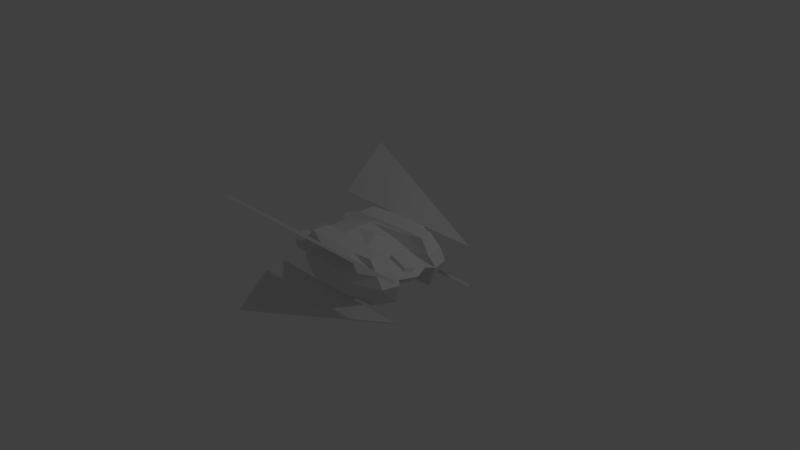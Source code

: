 # Source: khanda_heavy.blend  (saved by Blender 2.79.0; exported with 4.5.12 LTS)
import bpy
from mathutils import Matrix  # noqa: F401  (used for matrix-valued properties, if any)

bpy.ops.wm.read_factory_settings(use_empty=True)
scene = bpy.context.scene
scene.name = 'Scene'

# ---- collections
col_collection_1 = bpy.data.collections.new('Collection 1'); scene.collection.children.link(col_collection_1)

# ---- materials (node trees are filled in below, after node groups)
mat_material = bpy.data.materials.new('Material')
mat_material.alpha_threshold = 0.0
mat_material.use_transparent_shadow = False
mat_material.roughness = 0.5
mat_material.line_color = (0.0, 0.0, 0.0, 1.0)

# ---- material node trees

# ---- world
world_world = bpy.data.worlds.new('World'); scene.world = world_world
world_world.color = (0.05088, 0.05088, 0.05088)
world_world.use_sun_shadow = False
world_world.sun_shadow_jitter_overblur = 0.0
world_world.cycles.sampling_method = 'MANUAL'

# ---- cameras
cam_camera = bpy.data.cameras.new('Camera')
cam_camera.clip_end = 100.0
cam_camera.lens = 35.0
cam_camera.sensor_width = 32.0
cam_camera.sensor_height = 18.0
cam_camera.ortho_scale = 7.314
cam_camera.dof.focus_distance = 0.0
cam_camera.dof.aperture_fstop = 128.0

# ---- lights
light_lamp = bpy.data.lights.new('Lamp', 'POINT')
light_lamp.transmission_factor = 0.0
light_lamp.cutoff_distance = 30.0
light_lamp.energy = 100.0
light_lamp.shadow_buffer_clip_start = 1.001
light_lamp.shadow_soft_size = 0.1
light_lamp.shadow_maximum_resolution = 0.006
light_lamp.use_absolute_resolution = True

# ---- meshes
me_cube = bpy.data.meshes.new('Cube')
me_cube.from_pydata([(0.2864, -0.7431, -0.1534), (-0.2864, -0.7431, -0.1534), (-0.7247, -0.5371, -0.1534), (0.6688, -0.5371, -0.1534), (-0.7247, -0.2363, -0.2864), (-0.2864, -0.2644, -0.2864), (0.7149, -0.2889, -0.2864), (0.2864, -0.2904, -0.2864), (-0.7247, -0.166, -0.1975), (-0.2864, -0.2138, -0.1975), (0.2864, -0.2425, -0.1975), (0.4156, -0.2485, -0.1975), (-0.2864, -0.6214, -0.2864), (0.2864, -0.6191, -0.2864), (0.5555, -0.3167, -0.3224), (0.5195, -0.5101, -0.3224), (-0.5667, -0.5101, -0.3224), (-0.5667, -0.2756, -0.3224), (-0.225, -0.5457, -0.3224), (-0.225, -0.2976, -0.3224), (0.2214, -0.3178, -0.3224), (0.2214, -0.5439, -0.3224), (-0.2864, -0.6451, -0.2606), (0.2864, -0.6446, -0.259), (1.083, -0.6182, -0.2856), (1.083, -0.6437, -0.2582), (-1.25, -0.6459, -0.2613), (-1.25, -0.6223, -0.2872), (-1.248, -1.309, -0.8216), (-1.248, -1.285, -0.8474), (0.2864, 0.0, -0.1632), (-0.2864, 0.0, -0.1466), (0.6329, 0.0, -0.1538), (-0.7247, 0.5371, -0.1534), (-0.7247, 0.0, -0.1975), (-0.7247, 0.2363, -0.2864), (0.2864, -0.7431, 0.1534), (-0.2864, -0.7431, 0.1534), (0.2864, -0.7431, 0.0), (-0.2864, -0.7431, 0.0), (-0.7247, -0.5371, 0.1534), (-0.7247, -0.5371, 0.0), (0.6688, -0.5371, 0.1534), (0.7593, -0.5371, 0.0), (-0.7247, -0.2363, 0.2864), (-0.2864, -0.2644, 0.2864), (-0.7247, -0.2458, 0.0), (0.7045, -0.2889, 0.1426), (0.2864, -0.2904, 0.2864), (0.8146, -0.3071, 0.0), (-0.7247, -0.166, 0.1975), (-0.7247, -0.1886, 0.0), (-0.2864, -0.2138, 0.2856), (0.145, -0.2425, 0.1975), (0.4416, -0.2485, 0.09479), (0.7116, -0.2286, 0.0), (-0.2864, -0.6214, 0.2864), (0.2864, -0.6191, 0.2864), (0.5555, -0.3167, 0.3224), (0.5195, -0.5101, 0.3224), (-0.5667, -0.5101, 0.3224), (-0.5667, -0.2756, 0.3224), (-0.225, -0.5457, 0.3224), (-0.225, -0.2976, 0.3224), (0.2214, -0.3178, 0.3224), (0.2214, -0.5439, 0.3224), (-0.2864, -0.6451, 0.2606), (0.2864, -0.6446, 0.259), (1.083, -0.6182, 0.2856), (1.083, -0.6437, 0.2582), (-1.25, -0.6459, 0.2613), (-1.25, -0.6223, 0.2872), (-1.248, -1.309, 0.8216), (-1.248, -1.285, 0.8474), (0.04096, 0.0, 0.2878), (-0.2864, 0.0, 0.2926), (0.6062, 0.0, 0.08604), (-0.7247, 0.5371, 0.1534), (-0.7247, 0.0, 0.1975), (-0.7247, 0.5371, 0.0), (-0.7247, 0.0, 0.0), (0.8146, 0.0, 0.0), (-0.7247, 0.2363, 0.2864), (-0.7247, 0.2458, 0.0), (-0.7247, -0.5371, -0.1534), (-0.7247, -0.5371, 0.0), (-0.7247, -0.2363, -0.2864), (-0.7247, -0.2458, 0.0), (-0.7247, 0.5371, -0.1534), (-0.7247, 0.5371, 0.0), (-0.7247, 0.2363, -0.2864), (-0.7247, 0.2458, 0.0), (-0.7247, -0.5371, 0.1534), (-0.7247, -0.2363, 0.2864), (-0.7247, 0.5371, 0.1534), (-0.7247, 0.2363, 0.2864), (-0.7247, -0.5371, -0.1534), (-0.7247, -0.5371, 0.0), (-0.7247, -0.2363, -0.2864), (-0.7247, -0.2458, 0.0), (-0.7247, 0.5371, -0.1534), (-0.7247, 0.5371, 0.0), (-0.7247, 0.2363, -0.2864), (-0.7247, 0.2458, 0.0), (-0.7247, -0.5371, 0.1534), (-0.7247, -0.2363, 0.2864), (-0.7247, 0.5371, 0.1534), (-0.7247, 0.2363, 0.2864), (0.3984, 0.0, 0.1495), (0.3919, -0.08794, 0.1265), (0.5445, -0.09307, 0.08074), (0.725, 0.0, 0.03701), (0.6833, -0.09418, 0.03669), (0.433, 0.0, 0.1838), (0.5871, 0.0, 0.1388), (0.7194, 0.0, 0.08021), (0.418, -0.07632, 0.1793), (0.5706, -0.08145, 0.1335), (0.6661, -0.08256, 0.08946), (0.6713, 0.0, 0.1095), (0.6241, -0.08207, 0.1089), (-0.9731, -0.2767, -0.04116), (-0.9731, -0.268, 0.002814), (-0.9731, -0.253, 0.002814), (-0.7134, -0.253, 0.002814), (-0.9731, -0.2629, -0.04689), (-0.7134, -0.2629, -0.04689), (-0.9731, -0.2911, -0.08902), (-0.7134, -0.2911, -0.08902), (-0.9731, -0.3332, -0.1172), (-0.7134, -0.3332, -0.1172), (-0.9731, -0.3829, -0.1271), (-0.7134, -0.3829, -0.1271), (-0.9731, -0.4326, -0.1172), (-0.7134, -0.4326, -0.1172), (-0.9731, -0.4747, -0.08902), (-0.7134, -0.4747, -0.08902), (-0.9731, -0.5029, -0.04689), (-0.7134, -0.5029, -0.04689), (-0.9731, -0.5128, 0.002814), (-0.7134, -0.5128, 0.002814), (-0.9731, -0.5029, 0.05251), (-0.7134, -0.5029, 0.05251), (-0.9731, -0.4747, 0.09465), (-0.7134, -0.4747, 0.09465), (-0.9731, -0.4326, 0.1228), (-0.7134, -0.4326, 0.1228), (-0.9731, -0.3829, 0.1327), (-0.7134, -0.3829, 0.1327), (-0.9731, -0.3332, 0.1228), (-0.7134, -0.3332, 0.1228), (-0.9731, -0.2911, 0.09465), (-0.7134, -0.2911, 0.09465), (-0.9731, -0.2629, 0.05251), (-0.7134, -0.2629, 0.05251), (-0.9731, -0.3016, -0.07844), (-0.9731, -0.3389, -0.1033), (-0.9731, -0.3829, -0.1121), (-0.9731, -0.4269, -0.1033), (-0.9731, -0.4641, -0.07844), (-0.9731, -0.4891, -0.04116), (-0.9731, -0.4978, 0.002814), (-0.9731, -0.4891, 0.04679), (-0.9731, -0.4641, 0.08407), (-0.9731, -0.4269, 0.109), (-0.9731, -0.3829, 0.1177), (-0.9731, -0.3389, 0.109), (-0.9731, -0.3016, 0.08407), (-0.9731, -0.2767, 0.04679), (-0.92, -0.2897, 0.04143), (-0.92, -0.282, 0.002814), (-0.92, -0.3115, 0.07417), (-0.92, -0.3443, 0.09604), (-0.92, -0.3829, 0.1037), (-0.92, -0.4215, 0.09604), (-0.92, -0.4542, 0.07417), (-0.92, -0.4761, 0.04143), (-0.92, -0.4838, 0.002814), (-0.92, -0.4761, -0.0358), (-0.92, -0.4542, -0.06854), (-0.92, -0.4215, -0.09041), (-0.92, -0.3829, -0.09809), (-0.92, -0.3443, -0.09041), (-0.92, -0.3115, -0.06854), (-0.92, -0.2897, -0.0358), (-0.8663, -0.314, 0.03134), (-0.8663, -0.3083, 0.002814), (-0.8663, -0.3302, 0.05553), (-0.8663, -0.3544, 0.07169), (-0.8663, -0.3829, 0.07736), (-0.8663, -0.4114, 0.07169), (-0.8663, -0.4356, 0.05553), (-0.8663, -0.4518, 0.03134), (-0.8663, -0.4574, 0.002814), (-0.8663, -0.4518, -0.02572), (-0.8663, -0.4356, -0.0499), (-0.8663, -0.4114, -0.06606), (-0.8663, -0.3829, -0.07174), (-0.8663, -0.3544, -0.06606), (-0.8663, -0.3302, -0.0499), (-0.8663, -0.314, -0.02572), (-0.8188, -0.3467, 0.01782), (-0.8188, -0.3437, 0.002814), (-0.8188, -0.3552, 0.03055), (-0.8188, -0.3679, 0.03905), (-0.8188, -0.3829, 0.04204), (-0.8188, -0.3979, 0.03905), (-0.8188, -0.4106, 0.03055), (-0.8188, -0.4191, 0.01782), (-0.8188, -0.4221, 0.002814), (-0.8188, -0.4191, -0.0122), (-0.8188, -0.4106, -0.02492), (-0.8188, -0.3979, -0.03343), (-0.8188, -0.3829, -0.03641), (-0.8188, -0.3679, -0.03343), (-0.8188, -0.3552, -0.02492), (-0.8188, -0.3467, -0.0122)], [(77, 94), (95, 82), (79, 89), (83, 91), (90, 35), (33, 88), (91, 103), (102, 90), (88, 100), (101, 89), (106, 94), (107, 95)], [(38, 0, 3, 43), (0, 38, 39, 1), (1, 39, 41, 2), (0, 23, 13, 3), (12, 2, 16, 18), (4, 46, 51, 8), (4, 5, 19, 17), (6, 7, 10, 11), (6, 49, 43, 3), (8, 9, 5, 4), (9, 10, 7, 5), (11, 55, 49, 6), (2, 12, 22, 1), (5, 7, 20, 19), (17, 19, 18, 16), (19, 20, 21, 18), (15, 21, 20, 14), (7, 6, 14, 20), (6, 3, 15, 14), (3, 13, 21, 15), (13, 12, 18, 21), (2, 4, 17, 16), (22, 23, 0, 1), (26, 28, 25), (24, 25, 28, 29), (13, 23, 25, 24), (26, 27, 29, 28), (29, 27, 24), (22, 12, 27, 26), (44, 46, 87, 93), (38, 43, 42, 36), (36, 37, 39, 38), (37, 40, 41, 39), (36, 42, 57, 67), (56, 62, 60, 40), (44, 50, 51, 46), (44, 61, 63, 45), (47, 54, 53, 48), (47, 42, 43, 49), (50, 44, 45, 52), (52, 45, 48, 53), (54, 47, 49, 55), (40, 37, 66, 56), (45, 63, 64, 48), (61, 60, 62, 63), (63, 62, 65, 64), (59, 58, 64, 65), (48, 64, 58, 47), (47, 58, 59, 42), (42, 59, 65, 57), (57, 65, 62, 56), (40, 60, 61, 44), (66, 37, 36, 67), (70, 69, 72), (68, 73, 72, 69), (57, 68, 69, 67), (70, 72, 73, 71), (73, 68, 71), (66, 70, 71, 56), (2, 41, 85, 84), (84, 85, 97, 96), (93, 87, 99, 105), (41, 40, 92, 85), (46, 4, 86, 87), (4, 2, 84, 86), (40, 44, 93, 92), (96, 97, 99, 98), (104, 105, 99, 97), (86, 84, 96, 98), (85, 92, 104, 97), (92, 93, 105, 104), (87, 86, 98, 99), (55, 81, 111, 112, 110, 54), (53, 74, 108, 109), (54, 110, 109, 53), (75, 52, 53, 74), (75, 78, 50, 52), (51, 50, 78, 80), (34, 8, 51, 80), (9, 8, 34, 31), (30, 10, 9, 31), (11, 10, 30, 32), (81, 55, 32), (11, 32, 55), (117, 120, 119, 114), (109, 108, 113, 116), (111, 76, 114, 119, 115), (112, 111, 115, 118), (116, 113, 114), (116, 117, 114), (110, 112, 118, 120, 117), (109, 110, 117, 116), (108, 76, 114, 113), (119, 120, 118, 115), (145, 147, 165, 164), (123, 124, 126, 125), (139, 141, 162, 161), (125, 126, 128, 127), (133, 135, 159, 158), (127, 128, 130, 129), (127, 129, 156, 155), (129, 130, 132, 131), (147, 149, 166, 165), (131, 132, 134, 133), (141, 143, 163, 162), (133, 134, 136, 135), (135, 137, 160, 159), (135, 136, 138, 137), (129, 131, 157, 156), (137, 138, 140, 139), (153, 123, 122, 168), (139, 140, 142, 141), (149, 151, 167, 166), (141, 142, 144, 143), (143, 145, 164, 163), (143, 144, 146, 145), (137, 139, 161, 160), (145, 146, 148, 147), (123, 125, 121, 122), (147, 148, 150, 149), (131, 133, 158, 157), (149, 150, 152, 151), (162, 163, 175, 176), (151, 152, 154, 153), (151, 153, 168, 167), (153, 154, 124, 123), (125, 127, 155, 121), (172, 171, 187, 188), (159, 160, 178, 179), (156, 157, 181, 182), (122, 121, 184, 170), (166, 167, 171, 172), (163, 164, 174, 175), (168, 122, 170, 169), (160, 161, 177, 178), (157, 158, 180, 181), (121, 155, 183, 184), (167, 168, 169, 171), (164, 165, 173, 174), (161, 162, 176, 177), (158, 159, 179, 180), (155, 156, 182, 183), (165, 166, 172, 173), (193, 192, 208, 209), (180, 179, 195, 196), (173, 172, 188, 189), (181, 180, 196, 197), (174, 173, 189, 190), (182, 181, 197, 198), (175, 174, 190, 191), (183, 182, 198, 199), (176, 175, 191, 192), (184, 183, 199, 200), (177, 176, 192, 193), (169, 170, 186, 185), (170, 184, 200, 186), (178, 177, 193, 194), (171, 169, 185, 187), (179, 178, 194, 195), (202, 216, 215, 214, 213, 212, 211, 210, 209, 208, 207, 206, 205, 204, 203, 201), (185, 186, 202, 201), (186, 200, 216, 202), (194, 193, 209, 210), (187, 185, 201, 203), (195, 194, 210, 211), (188, 187, 203, 204), (196, 195, 211, 212), (189, 188, 204, 205), (197, 196, 212, 213), (190, 189, 205, 206), (198, 197, 213, 214), (191, 190, 206, 207), (199, 198, 214, 215), (192, 191, 207, 208), (200, 199, 215, 216)])
me_cube.materials.append(mat_material)
me_cube.use_remesh_preserve_volume = False
me_cube.use_remesh_preserve_attributes = False
me_cube.use_mirror_vertex_groups = False
me_cube.update()

# ---- objects
ob_cube = bpy.data.objects.new('Cube', me_cube)
ob_lamp = bpy.data.objects.new('Lamp', light_lamp)
ob_camera = bpy.data.objects.new('Camera', cam_camera)

# ---- transforms, parenting, visibility, modifiers, constraints
ob_cube.location = (0.0, 0.0, 0.0)
ob_cube.lock_rotations_4d = False
ob_cube.empty_display_type = 'ARROWS'
ob_cube.lineart.crease_threshold = 0.0
_m = ob_cube.modifiers.new('Mirror', 'MIRROR')
_m.use_axis = (False, True, False)
_m.use_clip = True
ob_lamp.location = (4.076, 1.005, 5.904)
ob_lamp.rotation_euler = (0.6503, 0.05522, 1.866)
ob_lamp.lock_rotations_4d = False
ob_lamp.empty_display_type = 'ARROWS'
ob_lamp.color = (0.0, 0.0, 0.0, 0.0)
ob_lamp.lineart.crease_threshold = 0.0
ob_camera.location = (7.481, -6.508, 5.344)
ob_camera.rotation_euler = (1.109, 0.01082, 0.8149)
ob_camera.lock_rotations_4d = False
ob_camera.empty_display_type = 'ARROWS'
ob_camera.color = (0.0, 0.0, 0.0, 0.0)
ob_camera.display_type = 'WIRE'
ob_camera.lineart.crease_threshold = 0.0

# ---- collection membership
col_collection_1.objects.link(ob_cube)
col_collection_1.objects.link(ob_lamp)
col_collection_1.objects.link(ob_camera)

# ---- scene / render settings (as saved in the file)
scene.camera = ob_camera
scene.frame_start = 1; scene.frame_end = 250; scene.frame_set(1)
scene.render.engine = 'BLENDER_EEVEE_NEXT'
scene.render.resolution_percentage = 50
scene.render.dither_intensity = 0.0
scene.cycles.use_denoising = False
scene.cycles.samples = 128
scene.cycles.sampling_pattern = 'TABULATED_SOBOL'
scene.cycles.light_sampling_threshold = 0.0
scene.cycles.use_adaptive_sampling = False
scene.cycles.use_light_tree = False
scene.cycles.blur_glossy = 0.0
scene.cycles.sample_clamp_indirect = 0.0
scene.view_settings.view_transform = 'Standard'
bpy.context.view_layer.update()

